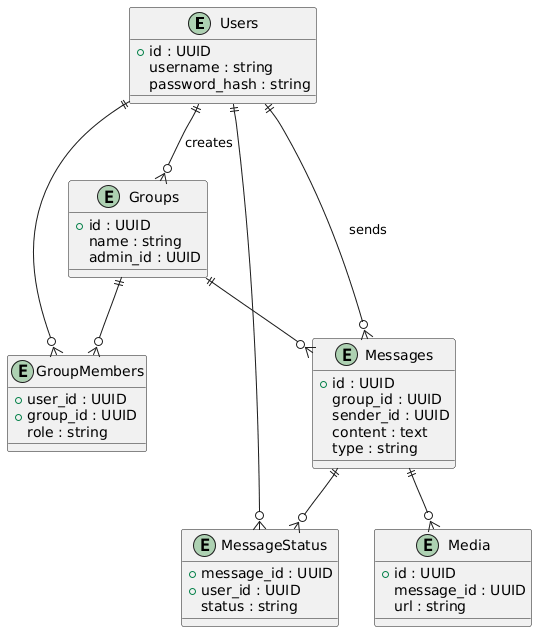

The diagram above was rendered by PlantUML. Its source (embedded in the PNG):
@startuml
entity "Users" {
  +id : UUID
  username : string
  password_hash : string
}

entity "Groups" {
  +id : UUID
  name : string
  admin_id : UUID
}

entity "GroupMembers" {
  +user_id : UUID
  +group_id : UUID
  role : string
}

entity "Messages" {
  +id : UUID
  group_id : UUID
  sender_id : UUID
  content : text
  type : string
}

entity "MessageStatus" {
  +message_id : UUID
  +user_id : UUID
  status : string
}

entity "Media" {
  +id : UUID
  message_id : UUID
  url : string
}

Users ||--o{ Groups : creates
Users ||--o{ GroupMembers
Groups ||--o{ GroupMembers
Groups ||--o{ Messages
Users ||--o{ Messages : sends
Messages ||--o{ MessageStatus
Users ||--o{ MessageStatus
Messages ||--o{ Media
@enduml